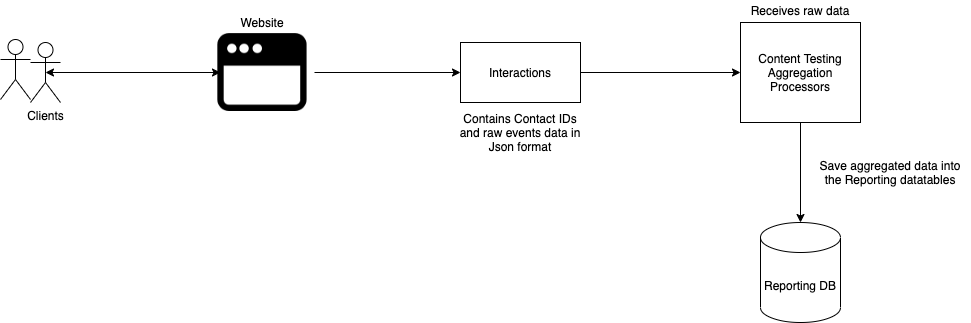

The diagram above was exported from draw.io. Its source (the exported page's mxGraphModel, read from the mxfile embedded in the PNG):
<mxGraphModel dx="1042" dy="610" grid="1" gridSize="10" guides="1" tooltips="1" connect="1" arrows="1" fold="1" page="1" pageScale="1" pageWidth="1920" pageHeight="1200" math="0" shadow="0">
  <root>
    <mxCell id="0" />
    <mxCell id="1" parent="0" />
    <mxCell id="At7CaqNeEbtp5_d4W0tC-1" value="Reporting DB" style="shape=cylinder3;whiteSpace=wrap;html=1;boundedLbl=1;backgroundOutline=1;size=15;" vertex="1" parent="1">
      <mxGeometry x="870" y="290" width="80" height="100" as="geometry" />
    </mxCell>
    <mxCell id="At7CaqNeEbtp5_d4W0tC-2" value="Clients" style="shape=umlActor;verticalLabelPosition=bottom;verticalAlign=top;html=1;outlineConnect=0;" vertex="1" parent="1">
      <mxGeometry x="140" y="110" width="30" height="60" as="geometry" />
    </mxCell>
    <mxCell id="At7CaqNeEbtp5_d4W0tC-3" value="" style="shape=image;html=1;verticalAlign=top;verticalLabelPosition=bottom;labelBackgroundColor=#ffffff;imageAspect=0;aspect=fixed;image=https://cdn2.iconfinder.com/data/icons/flat-ui-4/100/Browser-128.png" vertex="1" parent="1">
      <mxGeometry x="320" y="88" width="104" height="104" as="geometry" />
    </mxCell>
    <mxCell id="At7CaqNeEbtp5_d4W0tC-4" value="" style="endArrow=classic;startArrow=classic;html=1;exitX=0.5;exitY=0.5;exitDx=0;exitDy=0;exitPerimeter=0;entryX=0.096;entryY=0.5;entryDx=0;entryDy=0;entryPerimeter=0;" edge="1" parent="1" source="At7CaqNeEbtp5_d4W0tC-2" target="At7CaqNeEbtp5_d4W0tC-3">
      <mxGeometry width="50" height="50" relative="1" as="geometry">
        <mxPoint x="200" y="151.5" as="sourcePoint" />
        <mxPoint x="290" y="151.5" as="targetPoint" />
      </mxGeometry>
    </mxCell>
    <mxCell id="At7CaqNeEbtp5_d4W0tC-5" value="Interactions" style="rounded=0;whiteSpace=wrap;html=1;" vertex="1" parent="1">
      <mxGeometry x="570" y="110" width="120" height="60" as="geometry" />
    </mxCell>
    <mxCell id="At7CaqNeEbtp5_d4W0tC-6" value="" style="endArrow=classic;html=1;exitX=1;exitY=0.5;exitDx=0;exitDy=0;entryX=0;entryY=0.5;entryDx=0;entryDy=0;" edge="1" parent="1" source="At7CaqNeEbtp5_d4W0tC-3" target="At7CaqNeEbtp5_d4W0tC-5">
      <mxGeometry width="50" height="50" relative="1" as="geometry">
        <mxPoint x="580" y="250" as="sourcePoint" />
        <mxPoint x="630" y="200" as="targetPoint" />
      </mxGeometry>
    </mxCell>
    <mxCell id="At7CaqNeEbtp5_d4W0tC-7" value="Content Testing&lt;br&gt;Aggregation&lt;br&gt;Processors" style="rounded=0;whiteSpace=wrap;html=1;" vertex="1" parent="1">
      <mxGeometry x="850" y="90" width="120" height="100" as="geometry" />
    </mxCell>
    <mxCell id="At7CaqNeEbtp5_d4W0tC-8" value="" style="endArrow=classic;html=1;exitX=1;exitY=0.5;exitDx=0;exitDy=0;entryX=0;entryY=0.5;entryDx=0;entryDy=0;" edge="1" parent="1" source="At7CaqNeEbtp5_d4W0tC-5" target="At7CaqNeEbtp5_d4W0tC-7">
      <mxGeometry width="50" height="50" relative="1" as="geometry">
        <mxPoint x="780" y="190" as="sourcePoint" />
        <mxPoint x="830" y="140" as="targetPoint" />
      </mxGeometry>
    </mxCell>
    <mxCell id="At7CaqNeEbtp5_d4W0tC-9" value="" style="endArrow=classic;html=1;exitX=0.5;exitY=1;exitDx=0;exitDy=0;entryX=0.5;entryY=0;entryDx=0;entryDy=0;entryPerimeter=0;" edge="1" parent="1" source="At7CaqNeEbtp5_d4W0tC-7" target="At7CaqNeEbtp5_d4W0tC-1">
      <mxGeometry width="50" height="50" relative="1" as="geometry">
        <mxPoint x="580" y="230" as="sourcePoint" />
        <mxPoint x="630" y="180" as="targetPoint" />
      </mxGeometry>
    </mxCell>
    <mxCell id="At7CaqNeEbtp5_d4W0tC-10" value="Website" style="text;html=1;strokeColor=none;fillColor=none;align=center;verticalAlign=middle;whiteSpace=wrap;rounded=0;" vertex="1" parent="1">
      <mxGeometry x="352" y="80" width="40" height="20" as="geometry" />
    </mxCell>
    <mxCell id="At7CaqNeEbtp5_d4W0tC-13" value="&amp;nbsp;" style="shape=umlActor;verticalLabelPosition=bottom;verticalAlign=top;html=1;outlineConnect=0;" vertex="1" parent="1">
      <mxGeometry x="110" y="107" width="30" height="60" as="geometry" />
    </mxCell>
    <mxCell id="At7CaqNeEbtp5_d4W0tC-14" value="Contains Contact IDs and raw events data in Json format" style="text;html=1;strokeColor=none;fillColor=none;align=center;verticalAlign=middle;whiteSpace=wrap;rounded=0;" vertex="1" parent="1">
      <mxGeometry x="565" y="190" width="130" height="20" as="geometry" />
    </mxCell>
    <mxCell id="At7CaqNeEbtp5_d4W0tC-15" value="Save aggregated data into the Reporting datatables" style="text;html=1;strokeColor=none;fillColor=none;align=center;verticalAlign=middle;whiteSpace=wrap;rounded=0;" vertex="1" parent="1">
      <mxGeometry x="920" y="230" width="160" height="20" as="geometry" />
    </mxCell>
    <mxCell id="At7CaqNeEbtp5_d4W0tC-16" value="Receives raw data" style="text;html=1;strokeColor=none;fillColor=none;align=center;verticalAlign=middle;whiteSpace=wrap;rounded=0;" vertex="1" parent="1">
      <mxGeometry x="850" y="68" width="120" height="20" as="geometry" />
    </mxCell>
  </root>
</mxGraphModel>